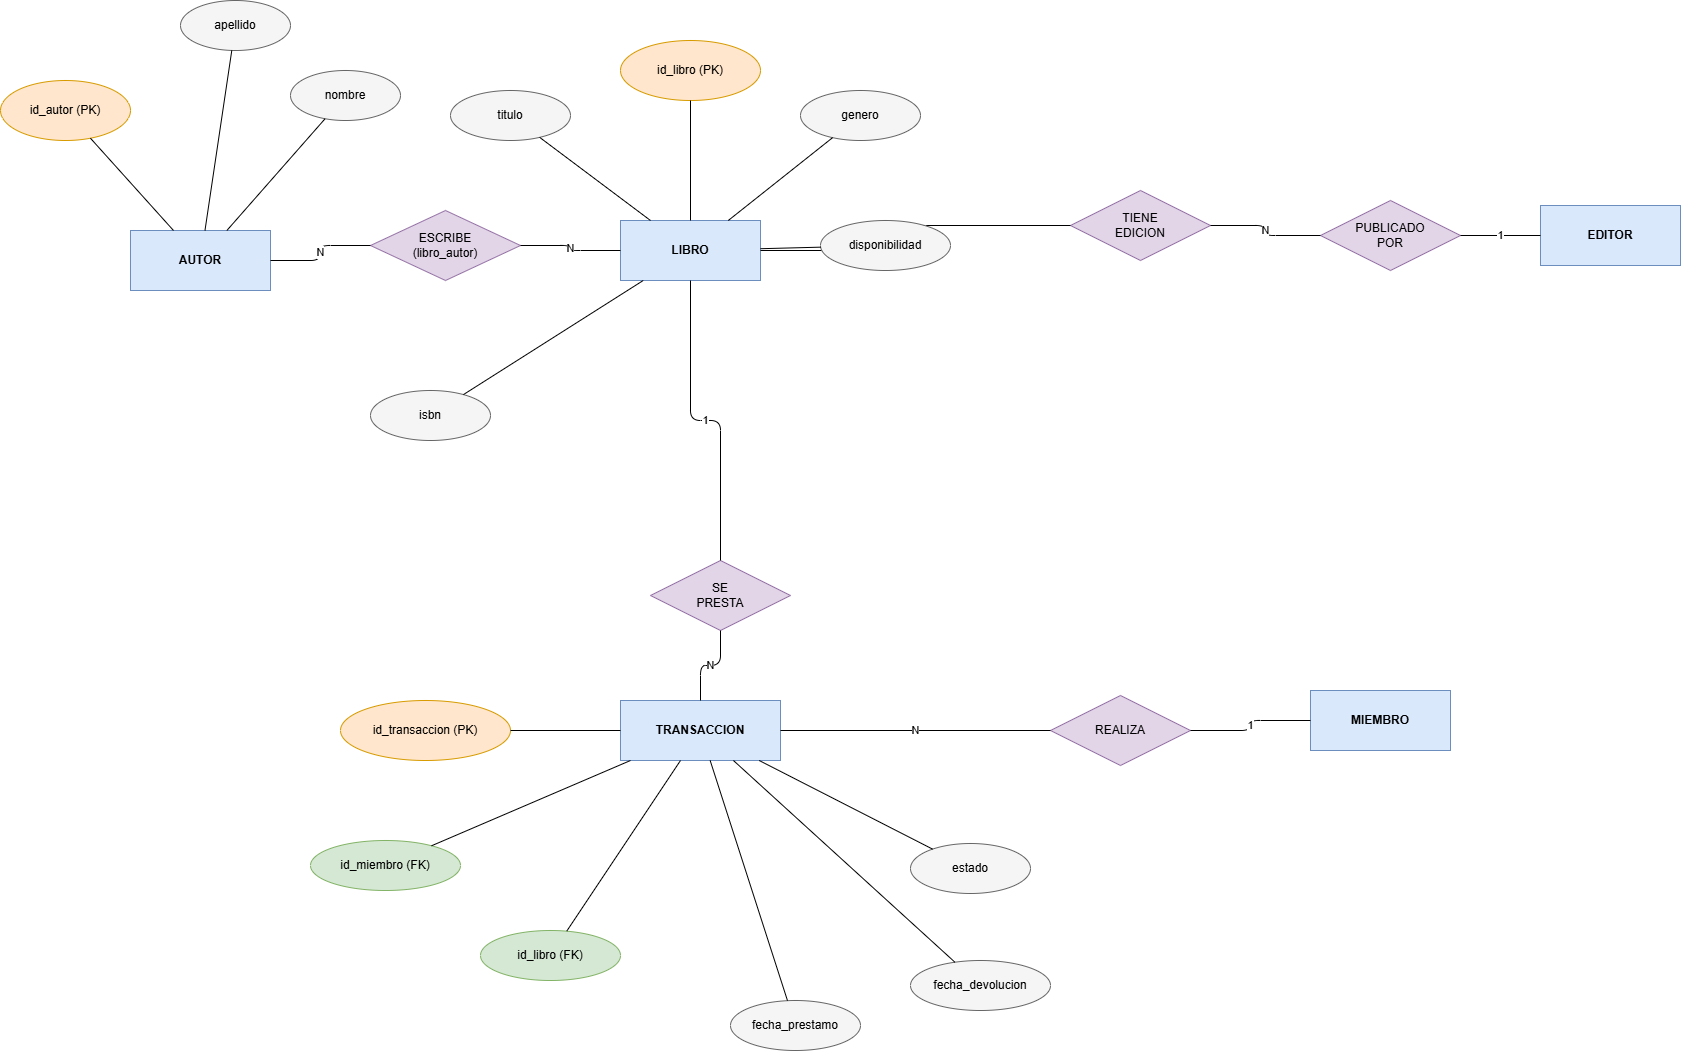

The diagram above was exported from draw.io. Its source (the exported page's mxGraphModel, read from the mxfile embedded in the PNG):
<mxGraphModel dx="3206" dy="780" grid="1" gridSize="10" guides="1" tooltips="1" connect="1" arrows="1" fold="1" page="1" pageScale="1" pageWidth="1800" pageHeight="1300" math="0" shadow="0">
  <root>
    <mxCell id="0" />
    <mxCell id="1" parent="0" />
    <mxCell id="AUTOR" parent="1" style="rounded=0;whiteSpace=wrap;html=1;fillColor=#dae8fc;strokeColor=#6c8ebf;fontStyle=1" value="AUTOR" vertex="1">
      <mxGeometry height="60" width="140" x="10" y="310" as="geometry" />
    </mxCell>
    <mxCell id="LIBRO" parent="1" style="rounded=0;whiteSpace=wrap;html=1;fillColor=#dae8fc;strokeColor=#6c8ebf;fontStyle=1" value="LIBRO" vertex="1">
      <mxGeometry height="60" width="140" x="500" y="300" as="geometry" />
    </mxCell>
    <mxCell id="EDITOR" parent="1" style="rounded=0;whiteSpace=wrap;html=1;fillColor=#dae8fc;strokeColor=#6c8ebf;fontStyle=1" value="EDITOR" vertex="1">
      <mxGeometry height="60" width="140" x="1420" y="285" as="geometry" />
    </mxCell>
    <mxCell id="TRANSACCION" parent="1" style="rounded=0;whiteSpace=wrap;html=1;fillColor=#dae8fc;strokeColor=#6c8ebf;fontStyle=1" value="TRANSACCION" vertex="1">
      <mxGeometry height="60" width="160" x="500" y="780" as="geometry" />
    </mxCell>
    <mxCell id="MIEMBRO" parent="1" style="rounded=0;whiteSpace=wrap;html=1;fillColor=#dae8fc;strokeColor=#6c8ebf;fontStyle=1" value="MIEMBRO" vertex="1">
      <mxGeometry height="60" width="140" x="1190" y="770" as="geometry" />
    </mxCell>
    <mxCell id="ESCRIBE" parent="1" style="rhombus;whiteSpace=wrap;html=1;fillColor=#e1d5e7;strokeColor=#9673a6;" value="ESCRIBE&#10;(libro_autor)" vertex="1">
      <mxGeometry height="70" width="150" x="250" y="290" as="geometry" />
    </mxCell>
    <mxCell id="e_autor_esc" edge="1" parent="1" source="AUTOR" style="edgeStyle=orthogonalEdgeStyle;html=1;endArrow=none;" target="ESCRIBE" value="N">
      <mxGeometry relative="1" as="geometry" />
    </mxCell>
    <mxCell id="e_esc_libro" edge="1" parent="1" source="ESCRIBE" style="edgeStyle=orthogonalEdgeStyle;html=1;endArrow=none;" target="LIBRO" value="N">
      <mxGeometry relative="1" as="geometry" />
    </mxCell>
    <mxCell id="TIENE_EDICION" parent="1" style="rhombus;whiteSpace=wrap;html=1;fillColor=#e1d5e7;strokeColor=#9673a6;" value="TIENE&#10;EDICION" vertex="1">
      <mxGeometry height="70" width="140" x="950" y="270" as="geometry" />
    </mxCell>
    <mxCell id="PUBLICADO_POR" parent="1" style="rhombus;whiteSpace=wrap;html=1;fillColor=#e1d5e7;strokeColor=#9673a6;" value="PUBLICADO&#10;POR" vertex="1">
      <mxGeometry height="70" width="140" x="1200" y="280" as="geometry" />
    </mxCell>
    <mxCell id="e_libro_edicion" edge="1" parent="1" source="LIBRO" style="edgeStyle=orthogonalEdgeStyle;html=1;endArrow=none;" target="TIENE_EDICION" value="1">
      <mxGeometry relative="1" as="geometry" />
    </mxCell>
    <mxCell id="e_edicion_pub" edge="1" parent="1" source="TIENE_EDICION" style="edgeStyle=orthogonalEdgeStyle;html=1;endArrow=none;" target="PUBLICADO_POR" value="N">
      <mxGeometry relative="1" as="geometry" />
    </mxCell>
    <mxCell id="e_pub_editor" edge="1" parent="1" source="PUBLICADO_POR" style="edgeStyle=orthogonalEdgeStyle;html=1;endArrow=none;" target="EDITOR" value="1">
      <mxGeometry relative="1" as="geometry" />
    </mxCell>
    <mxCell id="SE_PRESTA" parent="1" style="rhombus;whiteSpace=wrap;html=1;fillColor=#e1d5e7;strokeColor=#9673a6;" value="SE&#10;PRESTA" vertex="1">
      <mxGeometry height="70" width="140" x="530" y="640" as="geometry" />
    </mxCell>
    <mxCell id="e_libro_presta" edge="1" parent="1" source="LIBRO" style="edgeStyle=orthogonalEdgeStyle;html=1;endArrow=none;" target="SE_PRESTA" value="1">
      <mxGeometry relative="1" as="geometry" />
    </mxCell>
    <mxCell id="e_presta_trans" edge="1" parent="1" source="SE_PRESTA" style="edgeStyle=orthogonalEdgeStyle;html=1;endArrow=none;" target="TRANSACCION" value="N">
      <mxGeometry relative="1" as="geometry" />
    </mxCell>
    <mxCell id="REALIZA" parent="1" style="rhombus;whiteSpace=wrap;html=1;fillColor=#e1d5e7;strokeColor=#9673a6;" value="REALIZA" vertex="1">
      <mxGeometry height="70" width="140" x="930" y="775" as="geometry" />
    </mxCell>
    <mxCell id="e_trans_realiza" edge="1" parent="1" source="TRANSACCION" style="edgeStyle=orthogonalEdgeStyle;html=1;endArrow=none;" target="REALIZA" value="N">
      <mxGeometry relative="1" as="geometry" />
    </mxCell>
    <mxCell id="e_realiza_miembro" edge="1" parent="1" source="REALIZA" style="edgeStyle=orthogonalEdgeStyle;html=1;endArrow=none;" target="MIEMBRO" value="1">
      <mxGeometry relative="1" as="geometry" />
    </mxCell>
    <mxCell id="a_idautor" parent="1" style="ellipse;whiteSpace=wrap;html=1;fillColor=#ffe6cc;strokeColor=#d79b00;" value="id_autor (PK)" vertex="1">
      <mxGeometry height="60" width="130" x="-120" y="160" as="geometry" />
    </mxCell>
    <mxCell id="a_nombre" parent="1" style="ellipse;whiteSpace=wrap;html=1;fillColor=#f5f5f5;strokeColor=#666666;" value="nombre" vertex="1">
      <mxGeometry height="50" width="110" x="170" y="150" as="geometry" />
    </mxCell>
    <mxCell id="a_apellido" parent="1" style="ellipse;whiteSpace=wrap;html=1;fillColor=#f5f5f5;strokeColor=#666666;" value="apellido" vertex="1">
      <mxGeometry height="50" width="110" x="60" y="80" as="geometry" />
    </mxCell>
    <mxCell id="ea1" edge="1" parent="1" source="AUTOR" style="html=1;endArrow=none;" target="a_idautor">
      <mxGeometry relative="1" as="geometry" />
    </mxCell>
    <mxCell id="ea2" edge="1" parent="1" source="AUTOR" style="html=1;endArrow=none;" target="a_nombre">
      <mxGeometry relative="1" as="geometry" />
    </mxCell>
    <mxCell id="ea3" edge="1" parent="1" source="AUTOR" style="html=1;endArrow=none;" target="a_apellido">
      <mxGeometry relative="1" as="geometry" />
    </mxCell>
    <mxCell id="a_idlibro" parent="1" style="ellipse;whiteSpace=wrap;html=1;fillColor=#ffe6cc;strokeColor=#d79b00;" value="id_libro (PK)" vertex="1">
      <mxGeometry height="60" width="140" x="500" y="120" as="geometry" />
    </mxCell>
    <mxCell id="a_titulo" parent="1" style="ellipse;whiteSpace=wrap;html=1;fillColor=#f5f5f5;strokeColor=#666666;" value="titulo" vertex="1">
      <mxGeometry height="50" width="120" x="330" y="170" as="geometry" />
    </mxCell>
    <mxCell id="a_genero" parent="1" style="ellipse;whiteSpace=wrap;html=1;fillColor=#f5f5f5;strokeColor=#666666;" value="genero" vertex="1">
      <mxGeometry height="50" width="120" x="680" y="170" as="geometry" />
    </mxCell>
    <mxCell id="a_isbn" parent="1" style="ellipse;whiteSpace=wrap;html=1;fillColor=#f5f5f5;strokeColor=#666666;" value="isbn" vertex="1">
      <mxGeometry height="50" width="120" x="250" y="470" as="geometry" />
    </mxCell>
    <mxCell id="a_disp" parent="1" style="ellipse;whiteSpace=wrap;html=1;fillColor=#f5f5f5;strokeColor=#666666;" value="disponibilidad" vertex="1">
      <mxGeometry height="50" width="130" x="700" y="300" as="geometry" />
    </mxCell>
    <mxCell id="eb1" edge="1" parent="1" source="LIBRO" style="html=1;endArrow=none;" target="a_idlibro">
      <mxGeometry relative="1" as="geometry" />
    </mxCell>
    <mxCell id="eb2" edge="1" parent="1" source="LIBRO" style="html=1;endArrow=none;" target="a_titulo">
      <mxGeometry relative="1" as="geometry" />
    </mxCell>
    <mxCell id="eb3" edge="1" parent="1" source="LIBRO" style="html=1;endArrow=none;" target="a_genero">
      <mxGeometry relative="1" as="geometry" />
    </mxCell>
    <mxCell id="eb4" edge="1" parent="1" source="LIBRO" style="html=1;endArrow=none;" target="a_isbn">
      <mxGeometry relative="1" as="geometry" />
    </mxCell>
    <mxCell id="eb5" edge="1" parent="1" source="LIBRO" style="html=1;endArrow=none;" target="a_disp">
      <mxGeometry relative="1" as="geometry" />
    </mxCell>
    <mxCell id="a_idtrans" parent="1" style="ellipse;whiteSpace=wrap;html=1;fillColor=#ffe6cc;strokeColor=#d79b00;" value="id_transaccion (PK)" vertex="1">
      <mxGeometry height="60" width="170" x="220" y="780" as="geometry" />
    </mxCell>
    <mxCell id="a_idmiembro" parent="1" style="ellipse;whiteSpace=wrap;html=1;fillColor=#d5e8d4;strokeColor=#82b366;" value="id_miembro (FK)" vertex="1">
      <mxGeometry height="50" width="150" x="190" y="920" as="geometry" />
    </mxCell>
    <mxCell id="a_idlibro_fk" parent="1" style="ellipse;whiteSpace=wrap;html=1;fillColor=#d5e8d4;strokeColor=#82b366;" value="id_libro (FK)" vertex="1">
      <mxGeometry height="50" width="140" x="360" y="1010" as="geometry" />
    </mxCell>
    <mxCell id="a_fprestamo" parent="1" style="ellipse;whiteSpace=wrap;html=1;fillColor=#f5f5f5;strokeColor=#666666;" value="fecha_prestamo" vertex="1">
      <mxGeometry height="50" width="130" x="610" y="1080" as="geometry" />
    </mxCell>
    <mxCell id="a_fdevolucion" parent="1" style="ellipse;whiteSpace=wrap;html=1;fillColor=#f5f5f5;strokeColor=#666666;" value="fecha_devolucion" vertex="1">
      <mxGeometry height="50" width="140" x="790" y="1040" as="geometry" />
    </mxCell>
    <mxCell id="a_estado" parent="1" style="ellipse;whiteSpace=wrap;html=1;fillColor=#f5f5f5;strokeColor=#666666;" value="estado" vertex="1">
      <mxGeometry height="50" width="120" x="790" y="923" as="geometry" />
    </mxCell>
    <mxCell id="ec1" edge="1" parent="1" source="TRANSACCION" style="html=1;endArrow=none;" target="a_idtrans">
      <mxGeometry relative="1" as="geometry" />
    </mxCell>
    <mxCell id="ec2" edge="1" parent="1" source="TRANSACCION" style="html=1;endArrow=none;" target="a_idmiembro">
      <mxGeometry relative="1" as="geometry" />
    </mxCell>
    <mxCell id="ec3" edge="1" parent="1" source="TRANSACCION" style="html=1;endArrow=none;" target="a_idlibro_fk">
      <mxGeometry relative="1" as="geometry" />
    </mxCell>
    <mxCell id="ec4" edge="1" parent="1" source="TRANSACCION" style="html=1;endArrow=none;" target="a_fprestamo">
      <mxGeometry relative="1" as="geometry" />
    </mxCell>
    <mxCell id="ec5" edge="1" parent="1" source="TRANSACCION" style="html=1;endArrow=none;" target="a_fdevolucion">
      <mxGeometry relative="1" as="geometry" />
    </mxCell>
    <mxCell id="ec6" edge="1" parent="1" source="TRANSACCION" style="html=1;endArrow=none;" target="a_estado">
      <mxGeometry relative="1" as="geometry" />
    </mxCell>
  </root>
</mxGraphModel>